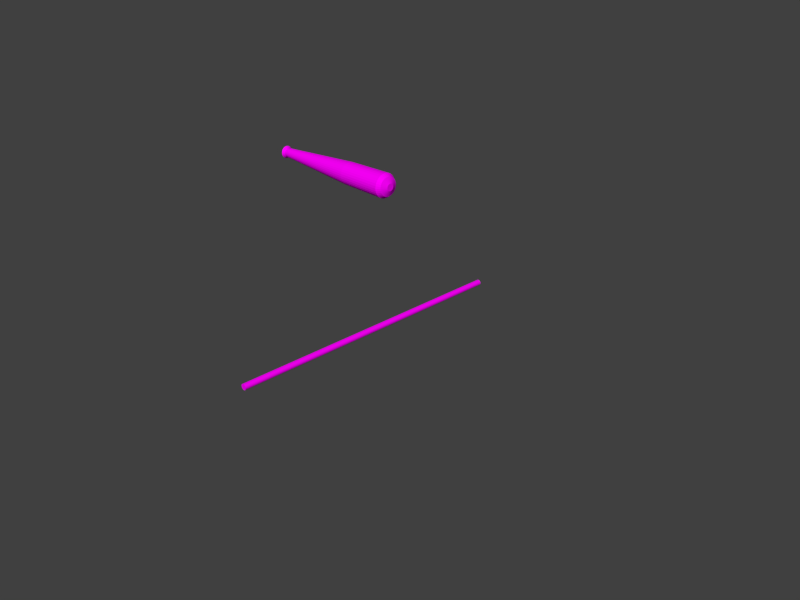 # Source: objects.blend  (saved by Blender 2.76.0; exported with 4.5.12 LTS)
import bpy
from mathutils import Matrix  # noqa: F401  (used for matrix-valued properties, if any)

bpy.ops.wm.read_factory_settings(use_empty=True)
scene = bpy.context.scene
scene.name = 'Scene'

# ---- collections
col_collection_1 = bpy.data.collections.new('Collection 1'); scene.collection.children.link(col_collection_1)

# ---- images (referenced by path relative to the original .blend; pixels are not part of the script)
import os
ASSET_DIR = os.environ.get("B2B_ASSET_DIR", "")  # directory of the original .blend (textures are referenced by path, not embedded)
HERE = os.path.dirname(os.path.abspath(__file__))  # packed textures are extracted next to this script under _unpacked/

def load_image(name, relpath, width, height, colorspace="sRGB"):
    """Load a texture the original file referenced (path relative to the .blend, or extracted next to this script)."""
    p = next((c for c in (os.path.join(HERE, relpath), os.path.join(ASSET_DIR, relpath)) if relpath and os.path.exists(c)), "")
    if p:
        img = bpy.data.images.load(p, check_existing=True)
        img.name = name
    else:  # same state as the original file: an image datablock whose file is absent (Cycles renders it pink)
        img = bpy.data.images.new(name, width, height)
        img.source = "FILE"
        img.filepath = "//" + (relpath or name)
    img.colorspace_settings.name = colorspace
    return img
img_texture_png = load_image('texture.png', 'img/texture.png', 1024, 1024, 'sRGB')

# ---- materials (node trees are filled in below, after node groups)
mat_material = bpy.data.materials.new('Material')
mat_material.alpha_threshold = 0.0
mat_material.roughness = 0.5

# ---- material node trees
mat_material.use_nodes = True; mat_material.node_tree.nodes.clear()
_N = mat_material.node_tree.nodes; _L = mat_material.node_tree.links
n0 = _N.new('ShaderNodeOutputMaterial'); n0.name = 'Material Output'; n0.location = (300, 300)
n1 = _N.new('ShaderNodeBsdfDiffuse'); n1.name = 'Diffuse BSDF'; n1.location = (10, 300)
n2 = _N.new('ShaderNodeTexImage'); n2.name = 'Image Texture'; n2.location = (-190, 300)
n2.width = 140
n2.image = img_texture_png
_L.new(n1.outputs[0], n0.inputs[0])
_L.new(n2.outputs[0], n1.inputs[0])
n0.is_active_output = True

# ---- world
world_world = bpy.data.worlds.new('World'); scene.world = world_world
world_world.color = (0.05088, 0.05088, 0.05088)
world_world.use_sun_shadow = False
world_world.sun_shadow_jitter_overblur = 0.0
world_world.cycles.sampling_method = 'MANUAL'
world_world.cycles.sample_map_resolution = 256

# ---- cameras
cam_camera = bpy.data.cameras.new('Camera')
cam_camera.clip_end = 100.0
cam_camera.lens = 35.0
cam_camera.sensor_width = 32.0
cam_camera.sensor_height = 18.0
cam_camera.ortho_scale = 7.314
cam_camera.dof.focus_distance = 0.0

# ---- meshes
me_cylinder_002 = bpy.data.meshes.new('Cylinder.002')
me_cylinder_002.from_pydata([(-1.665, 0.04302, -7.564e-08), (0.362, 0.0461, 8.187e-08), (-1.665, 0.0422, -0.008394), (0.362, 0.04522, -0.008994), (-1.665, 0.03975, -0.01646), (0.362, 0.04259, -0.01764), (-1.665, 0.03577, -0.0239), (0.362, 0.03833, -0.02561), (-1.665, 0.03042, -0.03042), (0.362, 0.0326, -0.0326), (-1.665, 0.0239, -0.03577), (0.362, 0.02561, -0.03833), (-1.665, 0.01646, -0.03975), (0.362, 0.01764, -0.04259), (-1.665, 0.008394, -0.0422), (0.362, 0.008994, -0.04522), (-1.665, 1.879e-08, -0.04302), (0.362, 1.872e-08, -0.0461), (-1.665, -0.008394, -0.0422), (0.362, -0.008994, -0.04522), (-1.665, -0.01646, -0.03975), (0.362, -0.01764, -0.04259), (-1.665, -0.0239, -0.03577), (0.362, -0.02561, -0.03833), (-1.665, -0.03042, -0.03042), (0.362, -0.0326, -0.0326), (-1.665, -0.03577, -0.0239), (0.362, -0.03833, -0.02561), (-1.665, -0.03975, -0.01646), (0.362, -0.04259, -0.01764), (-1.665, -0.0422, -0.008394), (0.362, -0.04522, -0.008994), (-1.665, -0.04302, -4.999e-08), (0.362, -0.0461, 1.094e-07), (-1.665, -0.0422, 0.008394), (0.362, -0.04522, 0.008994), (-1.665, -0.03975, 0.01646), (0.362, -0.04259, 0.01764), (-1.665, -0.03577, 0.0239), (0.362, -0.03833, 0.02561), (-1.665, -0.03042, 0.03042), (0.362, -0.0326, 0.0326), (-1.665, -0.0239, 0.03577), (0.362, -0.02561, 0.03833), (-1.665, -0.01646, 0.03975), (0.362, -0.01764, 0.04259), (-1.665, -0.008394, 0.0422), (0.362, -0.008994, 0.04522), (-1.665, 5.709e-08, 0.04302), (0.362, 5.975e-08, 0.0461), (-1.665, 0.008394, 0.0422), (0.362, 0.008994, 0.04522), (-1.665, 0.01646, 0.03975), (0.362, 0.01764, 0.04259), (-1.665, 0.0239, 0.03577), (0.362, 0.02561, 0.03833), (-1.665, 0.03042, 0.03042), (0.362, 0.0326, 0.0326), (-1.665, 0.03577, 0.0239), (0.362, 0.03833, 0.02561), (-1.665, 0.03975, 0.01646), (0.362, 0.04259, 0.01764), (-1.665, 0.0422, 0.008394), (0.362, 0.04522, 0.008994), (-1.627, 0.08114, -6.036e-08), (-1.587, 0.0599, -3.611e-08), (-0.3611, 0.1436, 1.274e-09), (0.2739, 0.1543, 3.264e-08), (0.3261, 0.1224, 6.357e-08), (0.3261, 0.12, -0.02387), (0.2739, 0.1514, -0.03011), (-0.3611, 0.1408, -0.02801), (-1.587, 0.05875, -0.01169), (-1.627, 0.07958, -0.01583), (0.3261, 0.113, -0.04682), (0.2739, 0.1426, -0.05906), (-0.3611, 0.1326, -0.05494), (-1.587, 0.05534, -0.02292), (-1.627, 0.07497, -0.03105), (0.3261, 0.1017, -0.06798), (0.2739, 0.1283, -0.08574), (-0.3611, 0.1194, -0.07976), (-1.587, 0.0498, -0.03328), (-1.627, 0.06747, -0.04508), (0.3261, 0.08652, -0.08652), (0.2739, 0.1091, -0.1091), (-0.3611, 0.1015, -0.1015), (-1.587, 0.04235, -0.04235), (-1.627, 0.05738, -0.05738), (0.3261, 0.06798, -0.1017), (0.2739, 0.08574, -0.1283), (-0.3611, 0.07976, -0.1194), (-1.587, 0.03328, -0.0498), (-1.627, 0.04508, -0.06747), (0.3261, 0.04682, -0.113), (0.2739, 0.05906, -0.1426), (-0.3611, 0.05494, -0.1326), (-1.587, 0.02292, -0.05534), (-1.627, 0.03105, -0.07497), (0.3261, 0.02387, -0.12), (0.2739, 0.03011, -0.1514), (-0.3611, 0.02801, -0.1408), (-1.587, 0.01169, -0.05875), (-1.627, 0.01583, -0.07958), (0.3261, 6.817e-10, -0.1224), (0.2739, -6.882e-09, -0.1543), (-0.3611, -4.333e-09, -0.1436), (-1.587, 1.48e-08, -0.0599), (-1.627, 9.778e-09, -0.08114), (0.3261, -0.02387, -0.12), (0.2739, -0.03011, -0.1514), (-0.3611, -0.02801, -0.1408), (-1.587, -0.01169, -0.05875), (-1.627, -0.01583, -0.07958), (0.3261, -0.04682, -0.113), (0.2739, -0.05906, -0.1426), (-0.3611, -0.05494, -0.1326), (-1.587, -0.02292, -0.05534), (-1.627, -0.03105, -0.07497), (0.3261, -0.06798, -0.1017), (0.2739, -0.08574, -0.1283), (-0.3611, -0.07976, -0.1194), (-1.587, -0.03328, -0.0498), (-1.627, -0.04508, -0.06747), (0.3261, -0.08652, -0.08652), (0.2739, -0.1091, -0.1091), (-0.3611, -0.1015, -0.1015), (-1.587, -0.04235, -0.04235), (-1.627, -0.05738, -0.05738), (0.3261, -0.1017, -0.06798), (0.2739, -0.1283, -0.08574), (-0.3611, -0.1194, -0.07976), (-1.587, -0.0498, -0.03328), (-1.627, -0.06747, -0.04508), (0.3261, -0.113, -0.04682), (0.2739, -0.1426, -0.05906), (-0.3611, -0.1326, -0.05494), (-1.587, -0.05534, -0.02292), (-1.627, -0.07497, -0.03105), (0.3261, -0.12, -0.02387), (0.2739, -0.1514, -0.03011), (-0.3611, -0.1408, -0.02801), (-1.587, -0.05875, -0.01169), (-1.627, -0.07958, -0.01583), (0.3261, -0.1224, 1.365e-07), (0.2739, -0.1543, 1.246e-07), (-0.3611, -0.1436, 8.684e-08), (-1.587, -0.0599, -4.059e-10), (-1.627, -0.08114, -1.2e-08), (0.3261, -0.12, 0.02387), (0.2739, -0.1514, 0.03011), (-0.3611, -0.1408, 0.02801), (-1.587, -0.05875, 0.01169), (-1.627, -0.07958, 0.01583), (0.3261, -0.113, 0.04682), (0.2739, -0.1426, 0.05906), (-0.3611, -0.1326, 0.05494), (-1.587, -0.05534, 0.02292), (-1.627, -0.07497, 0.03105), (0.3261, -0.1017, 0.06798), (0.2739, -0.1283, 0.08574), (-0.3611, -0.1194, 0.07976), (-1.587, -0.0498, 0.03328), (-1.627, -0.06747, 0.04508), (0.3261, -0.08652, 0.08652), (0.2739, -0.1091, 0.1091), (-0.3611, -0.1015, 0.1015), (-1.587, -0.04235, 0.04235), (-1.627, -0.05738, 0.05738), (0.3261, -0.06798, 0.1017), (0.2739, -0.08574, 0.1283), (-0.3611, -0.07976, 0.1194), (-1.587, -0.03328, 0.0498), (-1.627, -0.04508, 0.06747), (0.3261, -0.04682, 0.113), (0.2739, -0.05906, 0.1426), (-0.3611, -0.05494, 0.1326), (-1.587, -0.02292, 0.05534), (-1.627, -0.03105, 0.07497), (0.3261, -0.02387, 0.12), (0.2739, -0.03011, 0.1514), (-0.3611, -0.02801, 0.1408), (-1.587, -0.01169, 0.05875), (-1.627, -0.01583, 0.07958), (0.3261, 1.096e-07, 0.1224), (0.2739, 1.305e-07, 0.1543), (-0.3611, 1.234e-07, 0.1436), (-1.587, 6.812e-08, 0.0599), (-1.627, 8.2e-08, 0.08114), (0.3261, 0.02387, 0.12), (0.2739, 0.03011, 0.1514), (-0.3611, 0.02801, 0.1408), (-1.587, 0.01169, 0.05875), (-1.627, 0.01583, 0.07958), (0.3261, 0.04682, 0.113), (0.2739, 0.05906, 0.1426), (-0.3611, 0.05494, 0.1326), (-1.587, 0.02292, 0.05534), (-1.627, 0.03105, 0.07497), (0.3261, 0.06798, 0.1017), (0.2739, 0.08574, 0.1283), (-0.3611, 0.07976, 0.1194), (-1.587, 0.03328, 0.0498), (-1.627, 0.04508, 0.06747), (0.3261, 0.08652, 0.08652), (0.2739, 0.1091, 0.1091), (-0.3611, 0.1015, 0.1015), (-1.587, 0.04235, 0.04235), (-1.627, 0.05738, 0.05738), (0.3261, 0.1017, 0.06798), (0.2739, 0.1283, 0.08574), (-0.3611, 0.1194, 0.07976), (-1.587, 0.0498, 0.03328), (-1.627, 0.06747, 0.04508), (0.3261, 0.113, 0.04682), (0.2739, 0.1426, 0.05906), (-0.3611, 0.1326, 0.05494), (-1.587, 0.05534, 0.02292), (-1.627, 0.07497, 0.03105), (0.3261, 0.12, 0.02387), (0.2739, 0.1514, 0.03011), (-0.3611, 0.1408, 0.02801), (-1.587, 0.05875, 0.01169), (-1.627, 0.07958, 0.01583)], [], [(68, 1, 3, 69), (69, 3, 5, 74), (74, 5, 7, 79), (79, 7, 9, 84), (84, 9, 11, 89), (89, 11, 13, 94), (94, 13, 15, 99), (99, 15, 17, 104), (104, 17, 19, 109), (109, 19, 21, 114), (114, 21, 23, 119), (119, 23, 25, 124), (124, 25, 27, 129), (129, 27, 29, 134), (134, 29, 31, 139), (139, 31, 33, 144), (144, 33, 35, 149), (149, 35, 37, 154), (154, 37, 39, 159), (159, 39, 41, 164), (164, 41, 43, 169), (169, 43, 45, 174), (174, 45, 47, 179), (179, 47, 49, 184), (184, 49, 51, 189), (189, 51, 53, 194), (194, 53, 55, 199), (199, 55, 57, 204), (204, 57, 59, 209), (209, 59, 61, 214), (3, 1, 63, 61, 59, 57, 55, 53, 51, 49, 47, 45, 43, 41, 39, 37, 35, 33, 31, 29, 27, 25, 23, 21, 19, 17, 15, 13, 11, 9, 7, 5), (219, 63, 1, 68), (214, 61, 63, 219), (0, 2, 4, 6, 8, 10, 12, 14, 16, 18, 20, 22, 24, 26, 28, 30, 32, 34, 36, 38, 40, 42, 44, 46, 48, 50, 52, 54, 56, 58, 60, 62), (60, 218, 223, 62), (218, 217, 222, 223), (217, 216, 221, 222), (216, 215, 220, 221), (215, 214, 219, 220), (62, 223, 64, 0), (223, 222, 65, 64), (222, 221, 66, 65), (221, 220, 67, 66), (220, 219, 68, 67), (58, 213, 218, 60), (213, 212, 217, 218), (212, 211, 216, 217), (211, 210, 215, 216), (210, 209, 214, 215), (56, 208, 213, 58), (208, 207, 212, 213), (207, 206, 211, 212), (206, 205, 210, 211), (205, 204, 209, 210), (54, 203, 208, 56), (203, 202, 207, 208), (202, 201, 206, 207), (201, 200, 205, 206), (200, 199, 204, 205), (52, 198, 203, 54), (198, 197, 202, 203), (197, 196, 201, 202), (196, 195, 200, 201), (195, 194, 199, 200), (50, 193, 198, 52), (193, 192, 197, 198), (192, 191, 196, 197), (191, 190, 195, 196), (190, 189, 194, 195), (48, 188, 193, 50), (188, 187, 192, 193), (187, 186, 191, 192), (186, 185, 190, 191), (185, 184, 189, 190), (46, 183, 188, 48), (183, 182, 187, 188), (182, 181, 186, 187), (181, 180, 185, 186), (180, 179, 184, 185), (44, 178, 183, 46), (178, 177, 182, 183), (177, 176, 181, 182), (176, 175, 180, 181), (175, 174, 179, 180), (42, 173, 178, 44), (173, 172, 177, 178), (172, 171, 176, 177), (171, 170, 175, 176), (170, 169, 174, 175), (40, 168, 173, 42), (168, 167, 172, 173), (167, 166, 171, 172), (166, 165, 170, 171), (165, 164, 169, 170), (38, 163, 168, 40), (163, 162, 167, 168), (162, 161, 166, 167), (161, 160, 165, 166), (160, 159, 164, 165), (36, 158, 163, 38), (158, 157, 162, 163), (157, 156, 161, 162), (156, 155, 160, 161), (155, 154, 159, 160), (34, 153, 158, 36), (153, 152, 157, 158), (152, 151, 156, 157), (151, 150, 155, 156), (150, 149, 154, 155), (32, 148, 153, 34), (148, 147, 152, 153), (147, 146, 151, 152), (146, 145, 150, 151), (145, 144, 149, 150), (30, 143, 148, 32), (143, 142, 147, 148), (142, 141, 146, 147), (141, 140, 145, 146), (140, 139, 144, 145), (28, 138, 143, 30), (138, 137, 142, 143), (137, 136, 141, 142), (136, 135, 140, 141), (135, 134, 139, 140), (26, 133, 138, 28), (133, 132, 137, 138), (132, 131, 136, 137), (131, 130, 135, 136), (130, 129, 134, 135), (24, 128, 133, 26), (128, 127, 132, 133), (127, 126, 131, 132), (126, 125, 130, 131), (125, 124, 129, 130), (22, 123, 128, 24), (123, 122, 127, 128), (122, 121, 126, 127), (121, 120, 125, 126), (120, 119, 124, 125), (20, 118, 123, 22), (118, 117, 122, 123), (117, 116, 121, 122), (116, 115, 120, 121), (115, 114, 119, 120), (18, 113, 118, 20), (113, 112, 117, 118), (112, 111, 116, 117), (111, 110, 115, 116), (110, 109, 114, 115), (16, 108, 113, 18), (108, 107, 112, 113), (107, 106, 111, 112), (106, 105, 110, 111), (105, 104, 109, 110), (14, 103, 108, 16), (103, 102, 107, 108), (102, 101, 106, 107), (101, 100, 105, 106), (100, 99, 104, 105), (12, 98, 103, 14), (98, 97, 102, 103), (97, 96, 101, 102), (96, 95, 100, 101), (95, 94, 99, 100), (10, 93, 98, 12), (93, 92, 97, 98), (92, 91, 96, 97), (91, 90, 95, 96), (90, 89, 94, 95), (8, 88, 93, 10), (88, 87, 92, 93), (87, 86, 91, 92), (86, 85, 90, 91), (85, 84, 89, 90), (6, 83, 88, 8), (83, 82, 87, 88), (82, 81, 86, 87), (81, 80, 85, 86), (80, 79, 84, 85), (4, 78, 83, 6), (78, 77, 82, 83), (77, 76, 81, 82), (76, 75, 80, 81), (75, 74, 79, 80), (2, 73, 78, 4), (73, 72, 77, 78), (72, 71, 76, 77), (71, 70, 75, 76), (70, 69, 74, 75), (0, 64, 73, 2), (64, 65, 72, 73), (65, 66, 71, 72), (66, 67, 70, 71), (67, 68, 69, 70)])
_uv = me_cylinder_002.uv_layers.new(name='UVMap')
_uv.uv.foreach_set('vector', [0.9959, 0.08052, 0.9328, 0.06919, 0.9343, 0.06465, 1.0, 0.06847, 1.0, 0.06847, 0.9343, 0.06465, 0.9343, 0.06002, 1.0, 0.05619, 1.0, 0.05619, 0.9343, 0.06002, 0.9328, 0.05548, 0.9959, 0.04415, 0.9959, 0.04415, 0.9328, 0.05548, 0.9298, 0.05121, 0.988, 0.03281, 0.988, 0.03281, 0.9298, 0.05121, 0.9254, 0.04736, 0.9765, 0.0226, 0.9765, 0.0226, 0.9254, 0.04736, 0.9199, 0.04409, 0.9618, 0.01392, 0.9618, 0.01392, 0.9199, 0.04409, 0.9134, 0.04152, 0.9445, 0.007094, 0.9445, 0.007094, 0.9134, 0.04152, 0.9062, 0.03975, 0.9253, 0.002395, 0.9253, 0.002395, 0.9062, 0.03975, 0.8985, 0.03885, 0.905, 0.0, 0.905, 0.0, 0.8985, 0.03885, 0.8907, 0.03885, 0.8842, 0.0, 0.8842, 0.0, 0.8907, 0.03885, 0.883, 0.03975, 0.8638, 0.002395, 0.8638, 0.002395, 0.883, 0.03975, 0.8758, 0.04152, 0.8447, 0.007094, 0.8447, 0.007094, 0.8758, 0.04152, 0.8693, 0.04409, 0.8274, 0.01392, 0.8274, 0.01392, 0.8693, 0.04409, 0.8637, 0.04736, 0.8127, 0.0226, 0.8127, 0.0226, 0.8637, 0.04736, 0.8594, 0.05121, 0.8012, 0.03281, 0.8012, 0.03281, 0.8594, 0.05121, 0.8564, 0.05548, 0.7932, 0.04415, 0.7932, 0.04415, 0.8564, 0.05548, 0.8549, 0.06002, 0.7892, 0.05619, 0.7892, 0.05619, 0.8549, 0.06002, 0.8549, 0.06465, 0.7892, 0.06847, 0.7892, 0.06847, 0.8549, 0.06465, 0.8564, 0.06919, 0.7932, 0.08052, 0.7932, 0.08052, 0.8564, 0.06919, 0.8594, 0.07346, 0.8012, 0.09186, 0.8012, 0.09186, 0.8594, 0.07346, 0.8637, 0.07731, 0.8127, 0.1021, 0.8127, 0.1021, 0.8637, 0.07731, 0.8693, 0.08058, 0.8274, 0.1108, 0.8274, 0.1108, 0.8693, 0.08058, 0.8758, 0.08315, 0.8447, 0.1176, 0.8447, 0.1176, 0.8758, 0.08315, 0.883, 0.08492, 0.8638, 0.1223, 0.8638, 0.1223, 0.883, 0.08492, 0.8907, 0.08582, 0.8842, 0.1247, 0.8842, 0.1247, 0.8907, 0.08582, 0.8985, 0.08582, 0.905, 0.1247, 0.905, 0.1247, 0.8985, 0.08582, 0.9062, 0.08492, 0.9253, 0.1223, 0.9253, 0.1223, 0.9062, 0.08492, 0.9134, 0.08315, 0.9445, 0.1176, 0.9445, 0.1176, 0.9134, 0.08315, 0.9199, 0.08058, 0.9618, 0.1108, 0.9618, 0.1108, 0.9199, 0.08058, 0.9254, 0.07731, 0.9765, 0.1021, 0.9343, 0.06465, 0.9328, 0.06919, 0.9298, 0.07346, 0.9254, 0.07731, 0.9199, 0.08058, 0.9134, 0.08315, 0.9062, 0.08492, 0.8985, 0.08582, 0.8907, 0.08582, 0.883, 0.08492, 0.8758, 0.08315, 0.8693, 0.08058, 0.8637, 0.07731, 0.8594, 0.07346, 0.8564, 0.06919, 0.8549, 0.06465, 0.8549, 0.06002, 0.8564, 0.05548, 0.8594, 0.05121, 0.8637, 0.04736, 0.8693, 0.04409, 0.8758, 0.04152, 0.883, 0.03975, 0.8907, 0.03885, 0.8985, 0.03885, 0.9062, 0.03975, 0.9134, 0.04152, 0.9199, 0.04409, 0.9254, 0.04736, 0.9298, 0.05121, 0.9328, 0.05548, 0.9343, 0.06002, 0.988, 0.09186, 0.9298, 0.07346, 0.9328, 0.06919, 0.9959, 0.08052, 0.9765, 0.1021, 0.9254, 0.07731, 0.9298, 0.07346, 0.988, 0.09186, 0.8483, 0.1871, 0.8415, 0.1854, 0.8355, 0.183, 0.8303, 0.18, 0.8262, 0.1764, 0.8234, 0.1724, 0.822, 0.1682, 0.822, 0.1638, 0.8234, 0.1596, 0.8262, 0.1556, 0.8303, 0.152, 0.8355, 0.149, 0.8415, 0.1466, 0.8483, 0.1449, 0.8554, 0.1441, 0.8627, 0.1441, 0.8699, 0.1449, 0.8766, 0.1466, 0.8827, 0.149, 0.8879, 0.152, 0.8919, 0.1556, 0.8947, 0.1596, 0.8962, 0.1638, 0.8962, 0.1682, 0.8947, 0.1724, 0.8919, 0.1764, 0.8879, 0.18, 0.8827, 0.183, 0.8766, 0.1854, 0.8699, 0.1871, 0.8627, 0.1879, 0.8554, 0.1879, 0.8627, 0.1879, 0.866, 0.2073, 0.8522, 0.2073, 0.8554, 0.1879, 0.3302, 0.0001813, 0.3249, 0.02166, 0.3149, 0.02153, 0.3167, 6.103e-08, 0.3249, 0.02166, 0.3459, 0.6407, 0.322, 0.6404, 0.3149, 0.02153, 0.3459, 0.6407, 0.3486, 0.963, 0.3229, 0.9627, 0.322, 0.6404, 0.3486, 0.963, 0.3406, 0.9914, 0.3202, 0.9911, 0.3229, 0.9627, 0.8554, 0.1879, 0.8522, 0.2073, 0.8387, 0.2058, 0.8483, 0.1871, 0.3167, 6.103e-08, 0.3149, 0.02153, 0.3047, 0.02153, 0.3029, 0.0, 0.3149, 0.02153, 0.322, 0.6404, 0.2976, 0.6404, 0.3047, 0.02153, 0.322, 0.6404, 0.3229, 0.9627, 0.2967, 0.9627, 0.2976, 0.6404, 0.3229, 0.9627, 0.3202, 0.9911, 0.2994, 0.9911, 0.2967, 0.9627, 0.8699, 0.1871, 0.8795, 0.2058, 0.866, 0.2073, 0.8627, 0.1879, 0.3429, 0.0005367, 0.3343, 0.02192, 0.3249, 0.02166, 0.3302, 0.0001813, 0.3343, 0.02192, 0.3684, 0.6413, 0.3459, 0.6407, 0.3249, 0.02166, 0.3684, 0.6413, 0.3728, 0.9637, 0.3486, 0.963, 0.3459, 0.6407, 0.3728, 0.9637, 0.3598, 0.9919, 0.3406, 0.9914, 0.3486, 0.963, 0.8766, 0.1854, 0.8922, 0.2026, 0.8795, 0.2058, 0.8699, 0.1871, 0.3544, 0.001053, 0.3427, 0.0223, 0.3343, 0.02192, 0.3429, 0.0005367, 0.3427, 0.0223, 0.3887, 0.6422, 0.3684, 0.6413, 0.3343, 0.02192, 0.3887, 0.6422, 0.3946, 0.9647, 0.3728, 0.9637, 0.3684, 0.6413, 0.3946, 0.9647, 0.377, 0.9927, 0.3598, 0.9919, 0.3728, 0.9637, 0.8827, 0.183, 0.9036, 0.1981, 0.8922, 0.2026, 0.8766, 0.1854, 0.3641, 0.00171, 0.3499, 0.02279, 0.3427, 0.0223, 0.3544, 0.001053, 0.3499, 0.02279, 0.4059, 0.6434, 0.3887, 0.6422, 0.3427, 0.0223, 0.4059, 0.6434, 0.4131, 0.9659, 0.3946, 0.9647, 0.3887, 0.6422, 0.4131, 0.9659, 0.3917, 0.9937, 0.377, 0.9927, 0.3946, 0.9647, 0.8879, 0.18, 0.9134, 0.1924, 0.9036, 0.1981, 0.8827, 0.183, 0.5672, 0.9924, 0.5581, 0.971, 0.5666, 0.9706, 0.5786, 0.9918, 0.5581, 0.971, 0.5809, 0.3514, 0.6011, 0.3504, 0.5666, 0.9706, 0.5809, 0.3514, 0.5794, 0.02905, 0.6011, 0.02793, 0.6011, 0.3504, 0.5794, 0.02905, 0.5658, 0.0009228, 0.5831, 3.378e-05, 0.6011, 0.02793, 0.8919, 0.1764, 0.921, 0.1856, 0.9134, 0.1924, 0.8879, 0.18, 0.5545, 0.9928, 0.5487, 0.9714, 0.5581, 0.971, 0.5672, 0.9924, 0.5487, 0.9714, 0.5584, 0.3522, 0.5809, 0.3514, 0.5581, 0.971, 0.5584, 0.3522, 0.5552, 0.02989, 0.5794, 0.02905, 0.5809, 0.3514, 0.5552, 0.02989, 0.5466, 0.001582, 0.5658, 0.0009228, 0.5794, 0.02905, 0.8947, 0.1724, 0.9263, 0.1781, 0.921, 0.1856, 0.8919, 0.1764, 0.541, 0.9931, 0.5388, 0.9716, 0.5487, 0.9714, 0.5545, 0.9928, 0.5388, 0.9716, 0.5345, 0.3527, 0.5584, 0.3522, 0.5487, 0.9714, 0.5345, 0.3527, 0.5295, 0.0304, 0.5552, 0.02989, 0.5584, 0.3522, 0.5295, 0.0304, 0.5263, 0.001986, 0.5466, 0.001582, 0.5552, 0.02989, 0.8962, 0.1682, 0.929, 0.1701, 0.9263, 0.1781, 0.8947, 0.1724, 0.5272, 0.9932, 0.5286, 0.9716, 0.5388, 0.9716, 0.541, 0.9931, 0.5286, 0.9716, 0.5102, 0.3528, 0.5345, 0.3527, 0.5388, 0.9716, 0.5102, 0.3528, 0.5033, 0.03056, 0.5295, 0.0304, 0.5345, 0.3527, 0.5033, 0.03056, 0.5055, 0.002119, 0.5263, 0.001986, 0.5295, 0.0304, 0.8962, 0.1638, 0.929, 0.1619, 0.929, 0.1701, 0.8962, 0.1682, 0.5137, 0.9931, 0.5186, 0.9715, 0.5286, 0.9716, 0.5272, 0.9932, 0.5186, 0.9715, 0.4863, 0.3527, 0.5102, 0.3528, 0.5286, 0.9716, 0.4863, 0.3527, 0.4776, 0.03038, 0.5033, 0.03056, 0.5102, 0.3528, 0.4776, 0.03038, 0.4852, 0.001977, 0.5055, 0.002119, 0.5033, 0.03056, 0.8947, 0.1596, 0.9263, 0.1539, 0.929, 0.1619, 0.8962, 0.1638, 0.501, 0.9928, 0.5093, 0.9713, 0.5186, 0.9715, 0.5137, 0.9931, 0.5093, 0.9713, 0.4637, 0.3522, 0.4863, 0.3527, 0.5186, 0.9715, 0.4637, 0.3522, 0.4534, 0.02986, 0.4776, 0.03038, 0.4863, 0.3527, 0.4534, 0.02986, 0.466, 0.001564, 0.4852, 0.001977, 0.4776, 0.03038, 0.8919, 0.1556, 0.921, 0.1464, 0.9263, 0.1539, 0.8947, 0.1596, 0.4895, 0.9923, 0.5008, 0.971, 0.5093, 0.9713, 0.501, 0.9928, 0.5008, 0.971, 0.4435, 0.3514, 0.4637, 0.3522, 0.5093, 0.9713, 0.4435, 0.3514, 0.4316, 0.02902, 0.4534, 0.02986, 0.4637, 0.3522, 0.4316, 0.02902, 0.4487, 0.0008963, 0.466, 0.001564, 0.4534, 0.02986, 0.8879, 0.152, 0.9134, 0.1397, 0.921, 0.1464, 0.8919, 0.1556, 0.4798, 0.9917, 0.4936, 0.9706, 0.5008, 0.971, 0.4895, 0.9923, 0.07038, 0.0205, 0.02444, 0.6482, 0.007211, 0.6482, 0.06319, 0.02052, 0.02444, 0.6482, 0.01852, 0.9732, 0.0, 0.9732, 0.007211, 0.6482, 0.4131, 0.02789, 0.434, 0.0, 0.4487, 0.0008963, 0.4316, 0.02902, 0.8827, 0.149, 0.9036, 0.1339, 0.9134, 0.1397, 0.8879, 0.152, 0.07016, 2.02e-05, 0.07883, 0.02049, 0.07038, 0.0205, 0.05871, 3.967e-05, 0.07883, 0.02049, 0.04469, 0.6481, 0.02444, 0.6482, 0.07038, 0.0205, 0.04469, 0.6481, 0.0403, 0.9732, 0.01852, 0.9732, 0.02444, 0.6482, 0.0403, 0.9732, 0.05335, 1.0, 0.03608, 1.0, 0.01852, 0.9732, 0.8766, 0.1466, 0.8922, 0.1294, 0.9036, 0.1339, 0.8827, 0.149, 0.08289, 6.774e-06, 0.08822, 0.02048, 0.07883, 0.02049, 0.07016, 2.02e-05, 0.08822, 0.02048, 0.0672, 0.6481, 0.04469, 0.6481, 0.07883, 0.02049, 0.0672, 0.6481, 0.06449, 0.9731, 0.0403, 0.9732, 0.04469, 0.6481, 0.06449, 0.9731, 0.07253, 1.0, 0.05335, 1.0, 0.0403, 0.9732, 0.8699, 0.1449, 0.8795, 0.1263, 0.8922, 0.1294, 0.8766, 0.1466, 0.09639, 0.0, 0.09819, 0.02047, 0.08822, 0.02048, 0.08289, 6.774e-06, 0.09819, 0.02047, 0.09109, 0.6481, 0.0672, 0.6481, 0.08822, 0.02048, 0.09109, 0.6481, 0.09018, 0.9731, 0.06449, 0.9731, 0.0672, 0.6481, 0.09018, 0.9731, 0.09289, 0.9999, 0.07253, 1.0, 0.06449, 0.9731, 0.8627, 0.1441, 0.866, 0.1247, 0.8795, 0.1263, 0.8699, 0.1449, 0.1102, 0.0, 0.1084, 0.02047, 0.09819, 0.02047, 0.09639, 0.0, 0.1084, 0.02047, 0.1155, 0.6481, 0.09109, 0.6481, 0.09819, 0.02047, 0.1155, 0.6481, 0.1164, 0.9731, 0.09018, 0.9731, 0.09109, 0.6481, 0.1164, 0.9731, 0.1137, 0.9999, 0.09289, 0.9999, 0.09018, 0.9731, 0.8554, 0.1441, 0.8522, 0.1247, 0.866, 0.1247, 0.8627, 0.1441, 0.1237, 6.835e-06, 0.1183, 0.02048, 0.1084, 0.02047, 0.1102, 0.0, 0.1183, 0.02048, 0.1393, 0.6481, 0.1155, 0.6481, 0.1084, 0.02047, 0.1393, 0.6481, 0.1421, 0.9731, 0.1164, 0.9731, 0.1155, 0.6481, 0.1421, 0.9731, 0.134, 1.0, 0.1137, 0.9999, 0.1164, 0.9731, 0.8483, 0.1449, 0.8387, 0.1263, 0.8522, 0.1247, 0.8554, 0.1441, 0.1364, 2.02e-05, 0.1277, 0.02049, 0.1183, 0.02048, 0.1237, 6.835e-06, 0.1277, 0.02049, 0.1619, 0.6481, 0.1393, 0.6481, 0.1183, 0.02048, 0.1619, 0.6481, 0.1663, 0.9732, 0.1421, 0.9731, 0.1393, 0.6481, 0.1663, 0.9732, 0.1532, 1.0, 0.134, 1.0, 0.1421, 0.9731, 0.8415, 0.1466, 0.826, 0.1294, 0.8387, 0.1263, 0.8483, 0.1449, 0.1478, 3.973e-05, 0.1362, 0.0205, 0.1277, 0.02049, 0.1364, 2.02e-05, 0.1362, 0.0205, 0.1821, 0.6482, 0.1619, 0.6481, 0.1277, 0.02049, 0.1821, 0.6482, 0.188, 0.9732, 0.1663, 0.9732, 0.1619, 0.6481, 0.188, 0.9732, 0.1705, 1.0, 0.1532, 1.0, 0.1663, 0.9732, 0.8355, 0.149, 0.8145, 0.1339, 0.826, 0.1294, 0.8415, 0.1466, 0.6776, 0.000811, 0.6888, 0.02214, 0.6816, 0.02257, 0.6678, 0.001405, 0.1434, 0.02052, 0.1993, 0.6482, 0.1821, 0.6482, 0.1362, 0.0205, 0.1993, 0.6482, 0.2066, 0.9732, 0.188, 0.9732, 0.1821, 0.6482, 0.6197, 0.9641, 0.6367, 0.9923, 0.622, 0.9932, 0.6011, 0.9653, 0.8303, 0.152, 0.8048, 0.1397, 0.8145, 0.1339, 0.8355, 0.149, 0.689, 0.0003685, 0.6973, 0.02181, 0.6888, 0.02214, 0.6776, 0.000811, 0.6973, 0.02181, 0.6518, 0.641, 0.6315, 0.6417, 0.6888, 0.02214, 0.6518, 0.641, 0.6415, 0.9633, 0.6197, 0.9641, 0.6315, 0.6417, 0.6415, 0.9633, 0.654, 0.9916, 0.6367, 0.9923, 0.6197, 0.9641, 0.8262, 0.1556, 0.7971, 0.1464, 0.8048, 0.1397, 0.8303, 0.152, 0.7017, 9.453e-05, 0.7067, 0.02161, 0.6973, 0.02181, 0.689, 0.0003685, 0.7067, 0.02161, 0.6743, 0.6405, 0.6518, 0.641, 0.6973, 0.02181, 0.6743, 0.6405, 0.6657, 0.9628, 0.6415, 0.9633, 0.6518, 0.641, 0.6657, 0.9628, 0.6732, 0.9912, 0.654, 0.9916, 0.6415, 0.9633, 0.8234, 0.1596, 0.7919, 0.1539, 0.7971, 0.1464, 0.8262, 0.1556, 0.7153, 0.0, 0.7167, 0.02154, 0.7067, 0.02161, 0.7017, 9.453e-05, 0.7167, 0.02154, 0.6982, 0.6403, 0.6743, 0.6405, 0.7067, 0.02161, 0.6982, 0.6403, 0.6914, 0.9626, 0.6657, 0.9628, 0.6743, 0.6405, 0.6914, 0.9626, 0.6936, 0.991, 0.6732, 0.9912, 0.6657, 0.9628, 0.822, 0.1638, 0.7892, 0.1619, 0.7919, 0.1539, 0.8234, 0.1596, 0.729, 8.837e-05, 0.7268, 0.0216, 0.7167, 0.02154, 0.7153, 0.0, 0.7268, 0.0216, 0.7226, 0.6405, 0.6982, 0.6403, 0.7167, 0.02154, 0.7226, 0.6405, 0.7176, 0.9628, 0.6914, 0.9626, 0.6982, 0.6403, 0.7176, 0.9628, 0.7143, 0.9912, 0.6936, 0.991, 0.6914, 0.9626, 0.822, 0.1682, 0.7892, 0.1701, 0.7892, 0.1619, 0.822, 0.1638, 0.7425, 0.0003563, 0.7368, 0.0218, 0.7268, 0.0216, 0.729, 8.837e-05, 0.7368, 0.0218, 0.7465, 0.6409, 0.7226, 0.6405, 0.7268, 0.0216, 0.7465, 0.6409, 0.7432, 0.9633, 0.7176, 0.9628, 0.7226, 0.6405, 0.7432, 0.9633, 0.7347, 0.9916, 0.7143, 0.9912, 0.7176, 0.9628, 0.8234, 0.1724, 0.7919, 0.1781, 0.7892, 0.1701, 0.822, 0.1682, 0.7552, 0.0007934, 0.7462, 0.02212, 0.7368, 0.0218, 0.7425, 0.0003563, 0.7462, 0.02212, 0.7689, 0.6417, 0.7465, 0.6409, 0.7368, 0.0218, 0.7689, 0.6417, 0.7674, 0.9641, 0.7432, 0.9633, 0.7465, 0.6409, 0.7674, 0.9641, 0.7539, 0.9922, 0.7347, 0.9916, 0.7432, 0.9633, 0.8262, 0.1764, 0.7971, 0.1856, 0.7919, 0.1781, 0.8234, 0.1724, 0.7667, 0.001383, 0.7546, 0.02256, 0.7462, 0.02212, 0.7552, 0.0007934, 0.7546, 0.02256, 0.7892, 0.6428, 0.7689, 0.6417, 0.7462, 0.02212, 0.7892, 0.6428, 0.7892, 0.9652, 0.7674, 0.9641, 0.7689, 0.6417, 0.7892, 0.9652, 0.7711, 0.9931, 0.7539, 0.9922, 0.7674, 0.9641, 0.8303, 0.18, 0.8048, 0.1924, 0.7971, 0.1856, 0.8262, 0.1764, 0.2653, 0.001053, 0.2769, 0.0223, 0.2697, 0.02279, 0.2555, 0.00171, 0.2769, 0.0223, 0.231, 0.6422, 0.2138, 0.6434, 0.2697, 0.02279, 0.231, 0.6422, 0.2251, 0.9647, 0.2066, 0.9659, 0.2138, 0.6434, 0.2251, 0.9647, 0.2426, 0.9927, 0.228, 0.9937, 0.2066, 0.9659, 0.8355, 0.183, 0.8145, 0.1981, 0.8048, 0.1924, 0.8303, 0.18, 0.2767, 0.0005368, 0.2854, 0.02192, 0.2769, 0.0223, 0.2653, 0.001053, 0.2854, 0.02192, 0.2512, 0.6413, 0.231, 0.6422, 0.2769, 0.0223, 0.2512, 0.6413, 0.2468, 0.9637, 0.2251, 0.9647, 0.231, 0.6422, 0.2468, 0.9637, 0.2599, 0.9919, 0.2426, 0.9927, 0.2251, 0.9647, 0.8415, 0.1854, 0.826, 0.2026, 0.8145, 0.1981, 0.8355, 0.183, 0.2894, 0.0001812, 0.2948, 0.02166, 0.2854, 0.02192, 0.2767, 0.0005368, 0.2948, 0.02166, 0.2738, 0.6407, 0.2512, 0.6413, 0.2854, 0.02192, 0.2738, 0.6407, 0.271, 0.963, 0.2468, 0.9637, 0.2512, 0.6413, 0.271, 0.963, 0.2791, 0.9914, 0.2599, 0.9919, 0.2468, 0.9637, 0.8483, 0.1871, 0.8387, 0.2058, 0.826, 0.2026, 0.8415, 0.1854, 0.3029, 0.0, 0.3047, 0.02153, 0.2948, 0.02166, 0.2894, 0.0001812, 0.3047, 0.02153, 0.2976, 0.6404, 0.2738, 0.6407, 0.2948, 0.02166, 0.2976, 0.6404, 0.2967, 0.9627, 0.271, 0.963, 0.2738, 0.6407, 0.2967, 0.9627, 0.2994, 0.9911, 0.2791, 0.9914, 0.271, 0.963])
me_cylinder_002.materials.append(mat_material)
me_cylinder_002.use_remesh_preserve_volume = False
me_cylinder_002.use_remesh_preserve_attributes = False
me_cylinder_002.use_mirror_vertex_groups = False
me_cylinder_002.update()
me_cylinder_001 = bpy.data.meshes.new('Cylinder.001')
me_cylinder_001.from_pydata([(4.831e-09, 1.0, 0.04), (4.831e-09, -1.0, 0.04), (0.007804, 1.0, 0.03923), (0.007804, -1.0, 0.03923), (0.01531, 1.0, 0.03696), (0.01531, -1.0, 0.03696), (0.02222, 1.0, 0.03326), (0.02222, -1.0, 0.03326), (0.02828, 1.0, 0.02828), (0.02828, -1.0, 0.02828), (0.03326, 1.0, 0.02222), (0.03326, -1.0, 0.02222), (0.03696, 1.0, 0.01531), (0.03696, -1.0, 0.01531), (0.03923, 1.0, 0.007804), (0.03923, -1.0, 0.007804), (0.04, 1.0, -9.09e-08), (0.04, -1.0, 9.984e-08), (0.03923, 1.0, -0.007804), (0.03923, -1.0, -0.007804), (0.03696, 1.0, -0.01531), (0.03696, -1.0, -0.01531), (0.03326, 1.0, -0.02222), (0.03326, -1.0, -0.02222), (0.02828, 1.0, -0.02828), (0.02828, -1.0, -0.02828), (0.02222, 1.0, -0.03326), (0.02222, -1.0, -0.03326), (0.01531, 1.0, -0.03696), (0.01531, -1.0, -0.03696), (0.007804, 1.0, -0.03923), (0.007804, -1.0, -0.03923), (-8.202e-09, 1.0, -0.04), (-8.202e-09, -1.0, -0.04), (-0.007804, 1.0, -0.03923), (-0.007804, -1.0, -0.03923), (-0.01531, 1.0, -0.03696), (-0.01531, -1.0, -0.03696), (-0.02222, 1.0, -0.03326), (-0.02222, -1.0, -0.03326), (-0.02828, 1.0, -0.02828), (-0.02828, -1.0, -0.02828), (-0.03326, 1.0, -0.02222), (-0.03326, -1.0, -0.02222), (-0.03696, 1.0, -0.01531), (-0.03696, -1.0, -0.01531), (-0.03923, 1.0, -0.007804), (-0.03923, -1.0, -0.007804), (-0.04, 1.0, -9.09e-08), (-0.04, -1.0, 9.984e-08), (-0.03923, 1.0, 0.007804), (-0.03923, -1.0, 0.007804), (-0.03696, 1.0, 0.01531), (-0.03696, -1.0, 0.01531), (-0.03326, 1.0, 0.02222), (-0.03326, -1.0, 0.02222), (-0.02828, 1.0, 0.02828), (-0.02828, -1.0, 0.02828), (-0.02222, 1.0, 0.03326), (-0.02222, -1.0, 0.03326), (-0.01531, 1.0, 0.03696), (-0.01531, -1.0, 0.03696), (-0.007804, 1.0, 0.03923), (-0.007804, -1.0, 0.03923)], [], [(0, 1, 3, 2), (2, 3, 5, 4), (4, 5, 7, 6), (6, 7, 9, 8), (8, 9, 11, 10), (10, 11, 13, 12), (12, 13, 15, 14), (14, 15, 17, 16), (16, 17, 19, 18), (18, 19, 21, 20), (20, 21, 23, 22), (22, 23, 25, 24), (24, 25, 27, 26), (26, 27, 29, 28), (28, 29, 31, 30), (30, 31, 33, 32), (32, 33, 35, 34), (34, 35, 37, 36), (36, 37, 39, 38), (38, 39, 41, 40), (40, 41, 43, 42), (42, 43, 45, 44), (44, 45, 47, 46), (46, 47, 49, 48), (48, 49, 51, 50), (50, 51, 53, 52), (52, 53, 55, 54), (54, 55, 57, 56), (56, 57, 59, 58), (58, 59, 61, 60), (3, 1, 63, 61, 59, 57, 55, 53, 51, 49, 47, 45, 43, 41, 39, 37, 35, 33, 31, 29, 27, 25, 23, 21, 19, 17, 15, 13, 11, 9, 7, 5), (62, 63, 1, 0), (60, 61, 63, 62), (0, 2, 4, 6, 8, 10, 12, 14, 16, 18, 20, 22, 24, 26, 28, 30, 32, 34, 36, 38, 40, 42, 44, 46, 48, 50, 52, 54, 56, 58, 60, 62)])
_uv = me_cylinder_001.uv_layers.new(name='UVMap')
_uv.uv.foreach_set('vector', [0.2029, 1.0, 0.2029, 0.0, 0.2211, 0.0, 0.2211, 1.0, 0.2211, 1.0, 0.2211, 0.0, 0.2425, 0.0, 0.2425, 1.0, 0.2425, 1.0, 0.2425, 0.0, 0.2662, 0.0, 0.2662, 1.0, 0.2662, 1.0, 0.2662, 0.0, 0.2915, 0.0, 0.2915, 1.0, 0.2915, 1.0, 0.2915, 0.0, 0.3172, 0.0, 0.3172, 1.0, 0.3172, 1.0, 0.3172, 0.0, 0.3424, 0.0, 0.3424, 1.0, 0.3424, 1.0, 0.3424, 0.0, 0.3662, 0.0, 0.3662, 1.0, 0.3662, 1.0, 0.3662, 0.0, 0.3876, 0.0, 0.3876, 1.0, 0.3876, 1.0, 0.3876, 0.0, 0.4058, 0.0, 0.4058, 1.0, 0.7388, 0.0, 0.7388, 1.0, 0.7174, 1.0, 0.7174, 0.0, 0.7174, 0.0, 0.7174, 1.0, 0.6936, 1.0, 0.6936, 0.0, 0.6936, 0.0, 0.6936, 1.0, 0.6684, 1.0, 0.6684, 0.0, 0.6684, 0.0, 0.6684, 1.0, 0.6427, 1.0, 0.6427, 0.0, 0.6427, 0.0, 0.6427, 1.0, 0.6174, 1.0, 0.6174, 0.0, 0.6174, 0.0, 0.6174, 1.0, 0.5937, 1.0, 0.5937, 0.0, 0.5937, 0.0, 0.5937, 1.0, 0.5723, 1.0, 0.5723, 0.0, 0.2029, 0.0, 0.2029, 1.0, 0.1847, 1.0, 0.1847, 0.0, 0.1847, 0.0, 0.1847, 1.0, 0.1633, 1.0, 0.1633, 0.0, 0.1633, 0.0, 0.1633, 1.0, 0.1395, 1.0, 0.1395, 0.0, 0.1395, 0.0, 0.1395, 1.0, 0.1143, 1.0, 0.1143, 0.0, 0.1143, 0.0, 0.1143, 1.0, 0.08858, 1.0, 0.08858, 0.0, 0.08858, 0.0, 0.08858, 1.0, 0.06335, 1.0, 0.06335, 0.0, 0.06335, 0.0, 0.06335, 1.0, 0.03958, 1.0, 0.03958, 0.0, 0.03958, 0.0, 0.03958, 1.0, 0.01819, 1.0, 0.01819, 0.0, 0.01819, 0.0, 0.01819, 1.0, 1.784e-06, 1.0, 0.0, 0.0, 0.5723, 0.0, 0.5723, 1.0, 0.5509, 1.0, 0.5509, 0.0, 0.5509, 0.0, 0.5509, 1.0, 0.5271, 1.0, 0.5271, 0.0, 0.5271, 0.0, 0.5271, 1.0, 0.5019, 1.0, 0.5019, 0.0, 0.5019, 0.0, 0.5019, 1.0, 0.4762, 1.0, 0.4762, 0.0, 0.4762, 0.0, 0.4762, 1.0, 0.4509, 1.0, 0.4509, 0.0, 0.7438, 0.5456, 0.7537, 0.5235, 0.768, 0.5036, 0.7861, 0.4867, 0.8075, 0.4734, 0.8313, 0.4642, 0.8565, 0.4596, 0.8823, 0.4596, 0.9075, 0.4642, 0.9313, 0.4734, 0.9527, 0.4867, 0.9708, 0.5036, 0.9851, 0.5235, 0.995, 0.5456, 1.0, 0.5691, 1.0, 0.593, 0.995, 0.6164, 0.9851, 0.6385, 0.9708, 0.6584, 0.9527, 0.6754, 0.9313, 0.6886, 0.9075, 0.6978, 0.8823, 0.7025, 0.8565, 0.7025, 0.8313, 0.6978, 0.8075, 0.6886, 0.7861, 0.6754, 0.768, 0.6584, 0.7537, 0.6385, 0.7438, 0.6164, 0.7388, 0.593, 0.7388, 0.5691, 0.4272, 0.0, 0.4272, 1.0, 0.4058, 1.0, 0.4058, 0.0, 0.4509, 0.0, 0.4509, 1.0, 0.4272, 1.0, 0.4272, 0.0, 0.8313, 0.4549, 0.8075, 0.4457, 0.7861, 0.4325, 0.768, 0.4155, 0.7537, 0.3956, 0.7438, 0.3735, 0.7388, 0.3501, 0.7388, 0.3262, 0.7438, 0.3027, 0.7537, 0.2806, 0.768, 0.2607, 0.7861, 0.2438, 0.8075, 0.2305, 0.8313, 0.2213, 0.8565, 0.2167, 0.8823, 0.2167, 0.9075, 0.2213, 0.9313, 0.2305, 0.9527, 0.2438, 0.9708, 0.2607, 0.9851, 0.2806, 0.995, 0.3027, 1.0, 0.3262, 1.0, 0.3501, 0.995, 0.3735, 0.9851, 0.3956, 0.9708, 0.4155, 0.9527, 0.4325, 0.9313, 0.4457, 0.9075, 0.4549, 0.8823, 0.4596, 0.8565, 0.4596])
me_cylinder_001.materials.append(mat_material)
me_cylinder_001.use_remesh_preserve_volume = False
me_cylinder_001.use_remesh_preserve_attributes = False
me_cylinder_001.use_mirror_vertex_groups = False
me_cylinder_001.update()
me_cylinder = bpy.data.meshes.new('Cylinder')
me_cylinder.from_pydata([(4.831e-09, 1.0, 0.04), (4.831e-09, -1.0, 0.04), (0.007804, 1.0, 0.03923), (0.007804, -1.0, 0.03923), (0.01531, 1.0, 0.03696), (0.01531, -1.0, 0.03696), (0.02222, 1.0, 0.03326), (0.02222, -1.0, 0.03326), (0.02828, 1.0, 0.02828), (0.02828, -1.0, 0.02828), (0.03326, 1.0, 0.02222), (0.03326, -1.0, 0.02222), (0.03696, 1.0, 0.01531), (0.03696, -1.0, 0.01531), (0.03923, 1.0, 0.007804), (0.03923, -1.0, 0.007804), (0.04, 1.0, -9.09e-08), (0.04, -1.0, 9.984e-08), (0.03923, 1.0, -0.007804), (0.03923, -1.0, -0.007804), (0.03696, 1.0, -0.01531), (0.03696, -1.0, -0.01531), (0.03326, 1.0, -0.02222), (0.03326, -1.0, -0.02222), (0.02828, 1.0, -0.02828), (0.02828, -1.0, -0.02828), (0.02222, 1.0, -0.03326), (0.02222, -1.0, -0.03326), (0.01531, 1.0, -0.03696), (0.01531, -1.0, -0.03696), (0.007804, 1.0, -0.03923), (0.007804, -1.0, -0.03923), (-8.202e-09, 1.0, -0.04), (-8.202e-09, -1.0, -0.04), (-0.007804, 1.0, -0.03923), (-0.007804, -1.0, -0.03923), (-0.01531, 1.0, -0.03696), (-0.01531, -1.0, -0.03696), (-0.02222, 1.0, -0.03326), (-0.02222, -1.0, -0.03326), (-0.02828, 1.0, -0.02828), (-0.02828, -1.0, -0.02828), (-0.03326, 1.0, -0.02222), (-0.03326, -1.0, -0.02222), (-0.03696, 1.0, -0.01531), (-0.03696, -1.0, -0.01531), (-0.03923, 1.0, -0.007804), (-0.03923, -1.0, -0.007804), (-0.04, 1.0, -9.09e-08), (-0.04, -1.0, 9.984e-08), (-0.03923, 1.0, 0.007804), (-0.03923, -1.0, 0.007804), (-0.03696, 1.0, 0.01531), (-0.03696, -1.0, 0.01531), (-0.03326, 1.0, 0.02222), (-0.03326, -1.0, 0.02222), (-0.02828, 1.0, 0.02828), (-0.02828, -1.0, 0.02828), (-0.02222, 1.0, 0.03326), (-0.02222, -1.0, 0.03326), (-0.01531, 1.0, 0.03696), (-0.01531, -1.0, 0.03696), (-0.007804, 1.0, 0.03923), (-0.007804, -1.0, 0.03923)], [], [(0, 1, 3, 2), (2, 3, 5, 4), (4, 5, 7, 6), (6, 7, 9, 8), (8, 9, 11, 10), (10, 11, 13, 12), (12, 13, 15, 14), (14, 15, 17, 16), (16, 17, 19, 18), (18, 19, 21, 20), (20, 21, 23, 22), (22, 23, 25, 24), (24, 25, 27, 26), (26, 27, 29, 28), (28, 29, 31, 30), (30, 31, 33, 32), (32, 33, 35, 34), (34, 35, 37, 36), (36, 37, 39, 38), (38, 39, 41, 40), (40, 41, 43, 42), (42, 43, 45, 44), (44, 45, 47, 46), (46, 47, 49, 48), (48, 49, 51, 50), (50, 51, 53, 52), (52, 53, 55, 54), (54, 55, 57, 56), (56, 57, 59, 58), (58, 59, 61, 60), (3, 1, 63, 61, 59, 57, 55, 53, 51, 49, 47, 45, 43, 41, 39, 37, 35, 33, 31, 29, 27, 25, 23, 21, 19, 17, 15, 13, 11, 9, 7, 5), (62, 63, 1, 0), (60, 61, 63, 62), (0, 2, 4, 6, 8, 10, 12, 14, 16, 18, 20, 22, 24, 26, 28, 30, 32, 34, 36, 38, 40, 42, 44, 46, 48, 50, 52, 54, 56, 58, 60, 62)])
_uv = me_cylinder.uv_layers.new(name='UVMap')
_uv.uv.foreach_set('vector', [0.2029, 1.0, 0.2029, 0.0, 0.2211, 0.0, 0.2211, 1.0, 0.2211, 1.0, 0.2211, 0.0, 0.2425, 0.0, 0.2425, 1.0, 0.2425, 1.0, 0.2425, 0.0, 0.2662, 0.0, 0.2662, 1.0, 0.2662, 1.0, 0.2662, 0.0, 0.2915, 0.0, 0.2915, 1.0, 0.2915, 1.0, 0.2915, 0.0, 0.3172, 0.0, 0.3172, 1.0, 0.3172, 1.0, 0.3172, 0.0, 0.3424, 0.0, 0.3424, 1.0, 0.3424, 1.0, 0.3424, 0.0, 0.3662, 0.0, 0.3662, 1.0, 0.3662, 1.0, 0.3662, 0.0, 0.3876, 0.0, 0.3876, 1.0, 0.3876, 1.0, 0.3876, 0.0, 0.4058, 0.0, 0.4058, 1.0, 0.7388, 0.0, 0.7388, 1.0, 0.7174, 1.0, 0.7174, 0.0, 0.7174, 0.0, 0.7174, 1.0, 0.6936, 1.0, 0.6936, 0.0, 0.6936, 0.0, 0.6936, 1.0, 0.6684, 1.0, 0.6684, 0.0, 0.6684, 0.0, 0.6684, 1.0, 0.6427, 1.0, 0.6427, 0.0, 0.6427, 0.0, 0.6427, 1.0, 0.6174, 1.0, 0.6174, 0.0, 0.6174, 0.0, 0.6174, 1.0, 0.5937, 1.0, 0.5937, 0.0, 0.5937, 0.0, 0.5937, 1.0, 0.5723, 1.0, 0.5723, 0.0, 0.2029, 0.0, 0.2029, 1.0, 0.1847, 1.0, 0.1847, 0.0, 0.1847, 0.0, 0.1847, 1.0, 0.1633, 1.0, 0.1633, 0.0, 0.1633, 0.0, 0.1633, 1.0, 0.1395, 1.0, 0.1395, 0.0, 0.1395, 0.0, 0.1395, 1.0, 0.1143, 1.0, 0.1143, 0.0, 0.1143, 0.0, 0.1143, 1.0, 0.08858, 1.0, 0.08858, 0.0, 0.08858, 0.0, 0.08858, 1.0, 0.06335, 1.0, 0.06335, 0.0, 0.06335, 0.0, 0.06335, 1.0, 0.03958, 1.0, 0.03958, 0.0, 0.03958, 0.0, 0.03958, 1.0, 0.01819, 1.0, 0.01819, 0.0, 0.01819, 0.0, 0.01819, 1.0, 1.784e-06, 1.0, 0.0, 0.0, 0.5723, 0.0, 0.5723, 1.0, 0.5509, 1.0, 0.5509, 0.0, 0.5509, 0.0, 0.5509, 1.0, 0.5271, 1.0, 0.5271, 0.0, 0.5271, 0.0, 0.5271, 1.0, 0.5019, 1.0, 0.5019, 0.0, 0.5019, 0.0, 0.5019, 1.0, 0.4762, 1.0, 0.4762, 0.0, 0.4762, 0.0, 0.4762, 1.0, 0.4509, 1.0, 0.4509, 0.0, 0.7438, 0.6003, 0.7537, 0.5788, 0.768, 0.5594, 0.7861, 0.5429, 0.8075, 0.53, 0.8313, 0.5211, 0.8565, 0.5165, 0.8823, 0.5165, 0.9075, 0.5211, 0.9313, 0.53, 0.9527, 0.5429, 0.9708, 0.5594, 0.9851, 0.5788, 0.995, 0.6003, 1.0, 0.6231, 1.0, 0.6464, 0.995, 0.6693, 0.9851, 0.6908, 0.9708, 0.7102, 0.9527, 0.7266, 0.9313, 0.7396, 0.9075, 0.7485, 0.8823, 0.753, 0.8565, 0.753, 0.8313, 0.7485, 0.8075, 0.7396, 0.7861, 0.7266, 0.768, 0.7102, 0.7537, 0.6908, 0.7438, 0.6693, 0.7388, 0.6464, 0.7388, 0.6231, 0.4272, 0.0, 0.4272, 1.0, 0.4058, 1.0, 0.4058, 0.0, 0.4509, 0.0, 0.4509, 1.0, 0.4272, 1.0, 0.4272, 0.0, 0.8313, 0.512, 0.8075, 0.5031, 0.7861, 0.4901, 0.768, 0.4736, 0.7537, 0.4543, 0.7438, 0.4328, 0.7388, 0.4099, 0.7388, 0.3866, 0.7438, 0.3638, 0.7537, 0.3422, 0.768, 0.3229, 0.7861, 0.3064, 0.8075, 0.2935, 0.8313, 0.2845, 0.8565, 0.28, 0.8823, 0.28, 0.9075, 0.2845, 0.9313, 0.2935, 0.9527, 0.3064, 0.9708, 0.3229, 0.9851, 0.3422, 0.995, 0.3638, 1.0, 0.3866, 1.0, 0.4099, 0.995, 0.4328, 0.9851, 0.4543, 0.9708, 0.4736, 0.9527, 0.4901, 0.9313, 0.5031, 0.9075, 0.512, 0.8823, 0.5165, 0.8565, 0.5165])
me_cylinder.materials.append(mat_material)
me_cylinder.use_remesh_preserve_volume = False
me_cylinder.use_remesh_preserve_attributes = False
me_cylinder.use_mirror_vertex_groups = False
me_cylinder.update()

# ---- objects
ob_club = bpy.data.objects.new('club', me_cylinder_002)
ob_right = bpy.data.objects.new('right', me_cylinder_001)
ob_left = bpy.data.objects.new('left', me_cylinder)
ob_camera = bpy.data.objects.new('Camera', cam_camera)

# ---- transforms, parenting, visibility, modifiers, constraints
ob_club.location = (0.0, 0.0, 2.0)
ob_club.lineart.crease_threshold = 0.0
ob_right.location = (0.0, 1.0, 0.0)
ob_right.lineart.crease_threshold = 0.0
ob_left.location = (0.0, -1.0, 0.0)
ob_left.lineart.crease_threshold = 0.0
ob_camera.location = (7.481, -6.508, 5.344)
ob_camera.rotation_euler = (1.109, 0.01082, 0.8149)
ob_camera.lock_rotations_4d = False
ob_camera.empty_display_type = 'ARROWS'
ob_camera.color = (0.0, 0.0, 0.0, 0.0)
ob_camera.display_type = 'WIRE'
ob_camera.lineart.crease_threshold = 0.0

# ---- collection membership
col_collection_1.objects.link(ob_club)
col_collection_1.objects.link(ob_right)
col_collection_1.objects.link(ob_left)
col_collection_1.objects.link(ob_camera)

# ---- scene / render settings (as saved in the file)
scene.camera = ob_camera
scene.frame_start = 0; scene.frame_end = 250; scene.frame_set(0)
scene.render.engine = 'CYCLES'
scene.render.resolution_x = 1600
scene.render.resolution_y = 1200
scene.render.resolution_percentage = 50
scene.render.dither_intensity = 0.0
scene.cycles.use_denoising = False
scene.cycles.samples = 10
scene.cycles.sampling_pattern = 'TABULATED_SOBOL'
scene.cycles.light_sampling_threshold = 0.0
scene.cycles.use_adaptive_sampling = False
scene.cycles.use_light_tree = False
scene.cycles.blur_glossy = 0.0
scene.cycles.pixel_filter_type = 'GAUSSIAN'
scene.cycles.sample_clamp_indirect = 0.0
scene.view_settings.view_transform = 'Standard'
bpy.context.view_layer.update()

# ---- added for rendering (the .blend has no usable light): sun
light_auto_sun = bpy.data.lights.new('AutoSun', 'SUN')
light_auto_sun.energy = 3.0
light_auto_sun.angle = 0.0523599
ob_auto_sun = bpy.data.objects.new('AutoSun', light_auto_sun)
scene.collection.objects.link(ob_auto_sun)
ob_auto_sun.rotation_euler = (0.872665, 0.174533, 0.523599)
bpy.context.view_layer.update()
